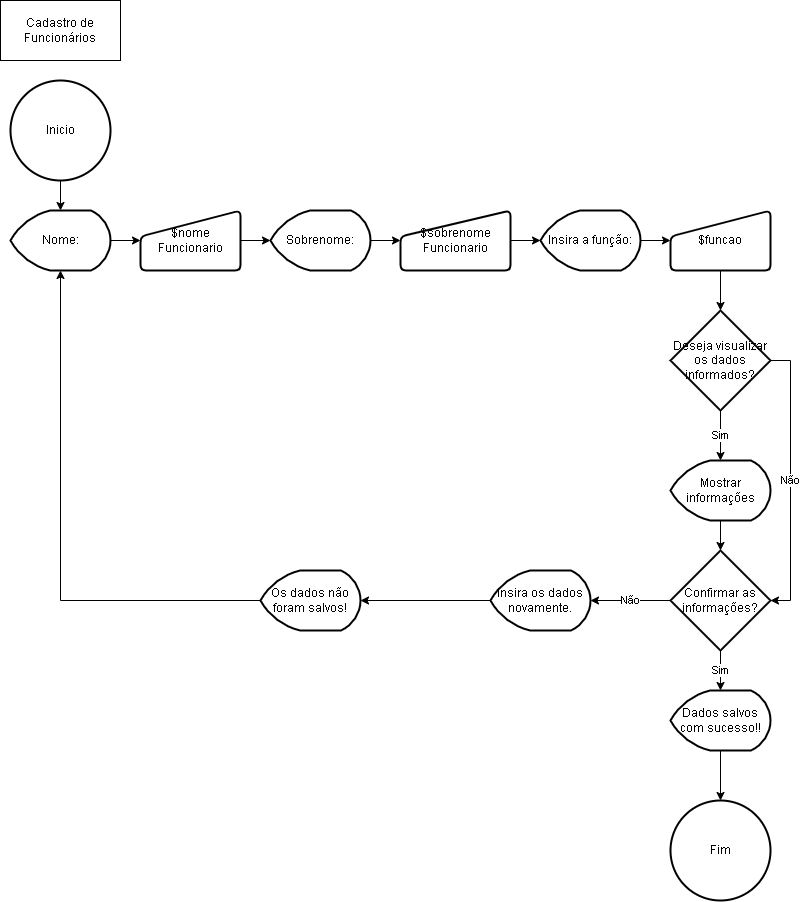

The diagram above was exported from draw.io. Its source (the exported page's mxGraphModel, read from the mxfile embedded in the PNG):
<mxGraphModel dx="868" dy="450" grid="1" gridSize="10" guides="1" tooltips="1" connect="1" arrows="1" fold="1" page="1" pageScale="1" pageWidth="827" pageHeight="1169" math="0" shadow="0">
  <root>
    <mxCell id="0" />
    <mxCell id="1" parent="0" />
    <mxCell id="MrBPWU2uZ7uu7qUHTx20-1" value="Cadastro de Funcionários" style="rounded=0;whiteSpace=wrap;html=1;" parent="1" vertex="1">
      <mxGeometry x="20" y="20" width="120" height="60" as="geometry" />
    </mxCell>
    <mxCell id="MrBPWU2uZ7uu7qUHTx20-3" style="edgeStyle=orthogonalEdgeStyle;rounded=0;orthogonalLoop=1;jettySize=auto;html=1;exitX=0.5;exitY=1;exitDx=0;exitDy=0;exitPerimeter=0;" parent="1" source="MrBPWU2uZ7uu7qUHTx20-2" target="MrBPWU2uZ7uu7qUHTx20-4" edge="1">
      <mxGeometry relative="1" as="geometry">
        <mxPoint x="80" y="230" as="targetPoint" />
      </mxGeometry>
    </mxCell>
    <mxCell id="MrBPWU2uZ7uu7qUHTx20-2" value="Inicio" style="strokeWidth=2;html=1;shape=mxgraph.flowchart.start_2;whiteSpace=wrap;" parent="1" vertex="1">
      <mxGeometry x="30" y="100" width="100" height="100" as="geometry" />
    </mxCell>
    <mxCell id="MrBPWU2uZ7uu7qUHTx20-5" style="edgeStyle=orthogonalEdgeStyle;rounded=0;orthogonalLoop=1;jettySize=auto;html=1;exitX=1;exitY=0.5;exitDx=0;exitDy=0;exitPerimeter=0;" parent="1" source="MrBPWU2uZ7uu7qUHTx20-4" target="MrBPWU2uZ7uu7qUHTx20-6" edge="1">
      <mxGeometry relative="1" as="geometry">
        <mxPoint x="160" y="260" as="targetPoint" />
      </mxGeometry>
    </mxCell>
    <mxCell id="MrBPWU2uZ7uu7qUHTx20-4" value="Nome:" style="strokeWidth=2;html=1;shape=mxgraph.flowchart.display;whiteSpace=wrap;" parent="1" vertex="1">
      <mxGeometry x="30" y="230" width="100" height="60" as="geometry" />
    </mxCell>
    <mxCell id="MrBPWU2uZ7uu7qUHTx20-7" style="edgeStyle=orthogonalEdgeStyle;rounded=0;orthogonalLoop=1;jettySize=auto;html=1;exitX=1;exitY=0.5;exitDx=0;exitDy=0;" parent="1" source="MrBPWU2uZ7uu7qUHTx20-6" target="MrBPWU2uZ7uu7qUHTx20-8" edge="1">
      <mxGeometry relative="1" as="geometry">
        <mxPoint x="290" y="260" as="targetPoint" />
      </mxGeometry>
    </mxCell>
    <mxCell id="MrBPWU2uZ7uu7qUHTx20-6" value="$nome&lt;br&gt;Funcionario" style="html=1;strokeWidth=2;shape=manualInput;whiteSpace=wrap;rounded=1;size=26;arcSize=11;" parent="1" vertex="1">
      <mxGeometry x="160" y="230" width="100" height="60" as="geometry" />
    </mxCell>
    <mxCell id="MrBPWU2uZ7uu7qUHTx20-9" style="edgeStyle=orthogonalEdgeStyle;rounded=0;orthogonalLoop=1;jettySize=auto;html=1;exitX=1;exitY=0.5;exitDx=0;exitDy=0;exitPerimeter=0;" parent="1" source="MrBPWU2uZ7uu7qUHTx20-8" target="MrBPWU2uZ7uu7qUHTx20-10" edge="1">
      <mxGeometry relative="1" as="geometry">
        <mxPoint x="420" y="260" as="targetPoint" />
      </mxGeometry>
    </mxCell>
    <mxCell id="MrBPWU2uZ7uu7qUHTx20-8" value="Sobrenome:" style="strokeWidth=2;html=1;shape=mxgraph.flowchart.display;whiteSpace=wrap;" parent="1" vertex="1">
      <mxGeometry x="290" y="230" width="100" height="60" as="geometry" />
    </mxCell>
    <mxCell id="MrBPWU2uZ7uu7qUHTx20-11" style="edgeStyle=orthogonalEdgeStyle;rounded=0;orthogonalLoop=1;jettySize=auto;html=1;exitX=1;exitY=0.5;exitDx=0;exitDy=0;" parent="1" source="MrBPWU2uZ7uu7qUHTx20-10" target="MrBPWU2uZ7uu7qUHTx20-12" edge="1">
      <mxGeometry relative="1" as="geometry">
        <mxPoint x="560" y="260" as="targetPoint" />
      </mxGeometry>
    </mxCell>
    <mxCell id="MrBPWU2uZ7uu7qUHTx20-10" value="$sobrenome&lt;br&gt;Funcionario" style="html=1;strokeWidth=2;shape=manualInput;whiteSpace=wrap;rounded=1;size=26;arcSize=11;" parent="1" vertex="1">
      <mxGeometry x="420" y="230" width="110" height="60" as="geometry" />
    </mxCell>
    <mxCell id="MrBPWU2uZ7uu7qUHTx20-13" style="edgeStyle=orthogonalEdgeStyle;rounded=0;orthogonalLoop=1;jettySize=auto;html=1;exitX=1;exitY=0.5;exitDx=0;exitDy=0;exitPerimeter=0;" parent="1" source="MrBPWU2uZ7uu7qUHTx20-12" target="-_kbx9a6OGMdfLEeHwsH-1" edge="1">
      <mxGeometry relative="1" as="geometry">
        <mxPoint x="690" y="260" as="targetPoint" />
      </mxGeometry>
    </mxCell>
    <mxCell id="MrBPWU2uZ7uu7qUHTx20-12" value="Insira a função:" style="strokeWidth=2;html=1;shape=mxgraph.flowchart.display;whiteSpace=wrap;" parent="1" vertex="1">
      <mxGeometry x="560" y="230" width="100" height="60" as="geometry" />
    </mxCell>
    <mxCell id="-_kbx9a6OGMdfLEeHwsH-5" value="Sim" style="edgeStyle=orthogonalEdgeStyle;rounded=0;orthogonalLoop=1;jettySize=auto;html=1;exitX=0.5;exitY=1;exitDx=0;exitDy=0;exitPerimeter=0;entryX=0.5;entryY=0;entryDx=0;entryDy=0;entryPerimeter=0;" edge="1" parent="1" source="MrBPWU2uZ7uu7qUHTx20-48" target="MrBPWU2uZ7uu7qUHTx20-71">
      <mxGeometry relative="1" as="geometry">
        <mxPoint x="740" y="500" as="targetPoint" />
      </mxGeometry>
    </mxCell>
    <mxCell id="-_kbx9a6OGMdfLEeHwsH-12" value="Não" style="edgeStyle=orthogonalEdgeStyle;rounded=0;orthogonalLoop=1;jettySize=auto;html=1;exitX=1;exitY=0.5;exitDx=0;exitDy=0;exitPerimeter=0;entryX=1;entryY=0.5;entryDx=0;entryDy=0;entryPerimeter=0;" edge="1" parent="1" source="MrBPWU2uZ7uu7qUHTx20-48" target="MrBPWU2uZ7uu7qUHTx20-51">
      <mxGeometry relative="1" as="geometry" />
    </mxCell>
    <mxCell id="MrBPWU2uZ7uu7qUHTx20-48" value="Deseja visualizar os dados informados?" style="strokeWidth=2;html=1;shape=mxgraph.flowchart.decision;whiteSpace=wrap;" parent="1" vertex="1">
      <mxGeometry x="690" y="330" width="100" height="100" as="geometry" />
    </mxCell>
    <mxCell id="-_kbx9a6OGMdfLEeHwsH-7" value="Não" style="edgeStyle=orthogonalEdgeStyle;rounded=0;orthogonalLoop=1;jettySize=auto;html=1;exitX=0;exitY=0.5;exitDx=0;exitDy=0;exitPerimeter=0;entryX=1;entryY=0.5;entryDx=0;entryDy=0;entryPerimeter=0;" edge="1" parent="1" source="MrBPWU2uZ7uu7qUHTx20-51" target="MrBPWU2uZ7uu7qUHTx20-55">
      <mxGeometry relative="1" as="geometry" />
    </mxCell>
    <mxCell id="-_kbx9a6OGMdfLEeHwsH-8" value="Sim" style="edgeStyle=orthogonalEdgeStyle;rounded=0;orthogonalLoop=1;jettySize=auto;html=1;exitX=0.5;exitY=1;exitDx=0;exitDy=0;exitPerimeter=0;" edge="1" parent="1" source="MrBPWU2uZ7uu7qUHTx20-51" target="-_kbx9a6OGMdfLEeHwsH-9">
      <mxGeometry relative="1" as="geometry">
        <mxPoint x="740" y="720" as="targetPoint" />
      </mxGeometry>
    </mxCell>
    <mxCell id="MrBPWU2uZ7uu7qUHTx20-51" value="Confirmar as informações?" style="strokeWidth=2;html=1;shape=mxgraph.flowchart.decision;whiteSpace=wrap;" parent="1" vertex="1">
      <mxGeometry x="690" y="570" width="100" height="100" as="geometry" />
    </mxCell>
    <mxCell id="-_kbx9a6OGMdfLEeHwsH-14" style="edgeStyle=orthogonalEdgeStyle;rounded=0;orthogonalLoop=1;jettySize=auto;html=1;exitX=0;exitY=0.5;exitDx=0;exitDy=0;exitPerimeter=0;entryX=0.5;entryY=1;entryDx=0;entryDy=0;entryPerimeter=0;" edge="1" parent="1" source="MrBPWU2uZ7uu7qUHTx20-53" target="MrBPWU2uZ7uu7qUHTx20-4">
      <mxGeometry relative="1" as="geometry" />
    </mxCell>
    <mxCell id="MrBPWU2uZ7uu7qUHTx20-53" value="Os dados não foram salvos!" style="strokeWidth=2;html=1;shape=mxgraph.flowchart.display;whiteSpace=wrap;" parent="1" vertex="1">
      <mxGeometry x="280" y="590" width="100" height="60" as="geometry" />
    </mxCell>
    <mxCell id="-_kbx9a6OGMdfLEeHwsH-13" style="edgeStyle=orthogonalEdgeStyle;rounded=0;orthogonalLoop=1;jettySize=auto;html=1;exitX=0;exitY=0.5;exitDx=0;exitDy=0;exitPerimeter=0;entryX=1;entryY=0.5;entryDx=0;entryDy=0;entryPerimeter=0;" edge="1" parent="1" source="MrBPWU2uZ7uu7qUHTx20-55" target="MrBPWU2uZ7uu7qUHTx20-53">
      <mxGeometry relative="1" as="geometry" />
    </mxCell>
    <mxCell id="MrBPWU2uZ7uu7qUHTx20-55" value="Insira os dados novamente." style="strokeWidth=2;html=1;shape=mxgraph.flowchart.display;whiteSpace=wrap;" parent="1" vertex="1">
      <mxGeometry x="510" y="590" width="100" height="60" as="geometry" />
    </mxCell>
    <mxCell id="-_kbx9a6OGMdfLEeHwsH-6" style="edgeStyle=orthogonalEdgeStyle;rounded=0;orthogonalLoop=1;jettySize=auto;html=1;exitX=0.5;exitY=1;exitDx=0;exitDy=0;exitPerimeter=0;entryX=0.5;entryY=0;entryDx=0;entryDy=0;entryPerimeter=0;" edge="1" parent="1" source="MrBPWU2uZ7uu7qUHTx20-71" target="MrBPWU2uZ7uu7qUHTx20-51">
      <mxGeometry relative="1" as="geometry" />
    </mxCell>
    <mxCell id="MrBPWU2uZ7uu7qUHTx20-71" value="Mostrar&lt;br&gt;informações" style="strokeWidth=2;html=1;shape=mxgraph.flowchart.display;whiteSpace=wrap;" parent="1" vertex="1">
      <mxGeometry x="690" y="480" width="100" height="60" as="geometry" />
    </mxCell>
    <mxCell id="MrBPWU2uZ7uu7qUHTx20-74" value="Fim" style="strokeWidth=2;html=1;shape=mxgraph.flowchart.start_2;whiteSpace=wrap;" parent="1" vertex="1">
      <mxGeometry x="690" y="820" width="100" height="100" as="geometry" />
    </mxCell>
    <mxCell id="-_kbx9a6OGMdfLEeHwsH-4" style="edgeStyle=orthogonalEdgeStyle;rounded=0;orthogonalLoop=1;jettySize=auto;html=1;exitX=0.5;exitY=1;exitDx=0;exitDy=0;entryX=0.5;entryY=0;entryDx=0;entryDy=0;entryPerimeter=0;" edge="1" parent="1" source="-_kbx9a6OGMdfLEeHwsH-1" target="MrBPWU2uZ7uu7qUHTx20-48">
      <mxGeometry relative="1" as="geometry" />
    </mxCell>
    <mxCell id="-_kbx9a6OGMdfLEeHwsH-1" value="$funcao" style="html=1;strokeWidth=2;shape=manualInput;whiteSpace=wrap;rounded=1;size=26;arcSize=11;" vertex="1" parent="1">
      <mxGeometry x="690" y="230" width="100" height="60" as="geometry" />
    </mxCell>
    <mxCell id="-_kbx9a6OGMdfLEeHwsH-10" style="edgeStyle=orthogonalEdgeStyle;rounded=0;orthogonalLoop=1;jettySize=auto;html=1;exitX=0.5;exitY=1;exitDx=0;exitDy=0;exitPerimeter=0;entryX=0.5;entryY=0;entryDx=0;entryDy=0;entryPerimeter=0;" edge="1" parent="1" source="-_kbx9a6OGMdfLEeHwsH-9" target="MrBPWU2uZ7uu7qUHTx20-74">
      <mxGeometry relative="1" as="geometry" />
    </mxCell>
    <mxCell id="-_kbx9a6OGMdfLEeHwsH-9" value="Dados salvos com sucesso!!" style="strokeWidth=2;html=1;shape=mxgraph.flowchart.display;whiteSpace=wrap;" vertex="1" parent="1">
      <mxGeometry x="690" y="710" width="100" height="60" as="geometry" />
    </mxCell>
  </root>
</mxGraphModel>